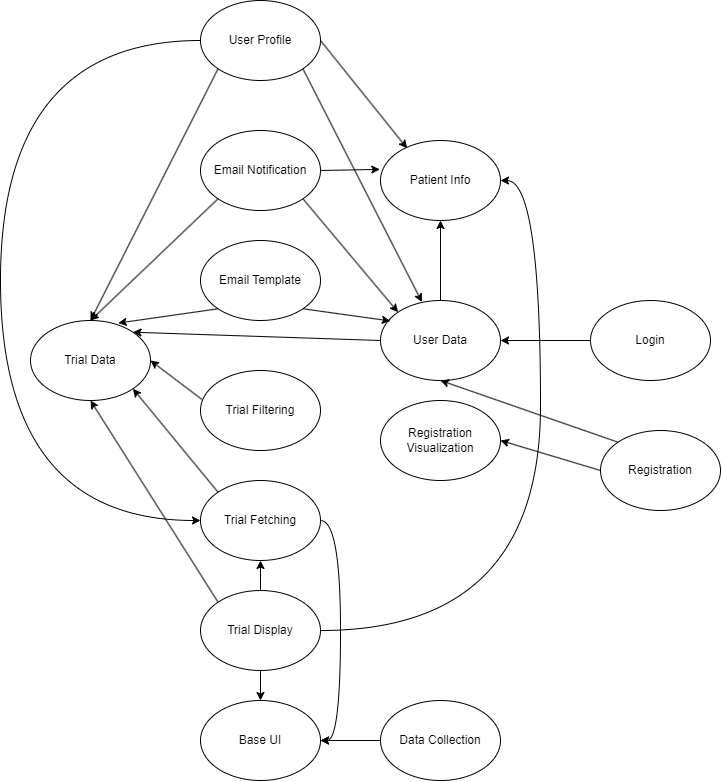

The diagram above was exported from draw.io. Its source (the exported page's mxGraphModel, read from the mxfile embedded in the PNG):
<mxGraphModel dx="1466" dy="879" grid="1" gridSize="10" guides="1" tooltips="1" connect="1" arrows="1" fold="1" page="1" pageScale="1" pageWidth="850" pageHeight="1100" math="0" shadow="0">
  <root>
    <mxCell id="0" />
    <mxCell id="1" parent="0" />
    <mxCell id="eUdw9385I_hUIiTTvKaS-29" style="edgeStyle=none;rounded=0;orthogonalLoop=1;jettySize=auto;html=1;exitX=0;exitY=0.5;exitDx=0;exitDy=0;entryX=1;entryY=0;entryDx=0;entryDy=0;" edge="1" parent="1" source="eUdw9385I_hUIiTTvKaS-2" target="eUdw9385I_hUIiTTvKaS-4">
      <mxGeometry relative="1" as="geometry" />
    </mxCell>
    <mxCell id="eUdw9385I_hUIiTTvKaS-35" style="edgeStyle=none;rounded=0;orthogonalLoop=1;jettySize=auto;html=1;exitX=0.5;exitY=0;exitDx=0;exitDy=0;entryX=0.5;entryY=1;entryDx=0;entryDy=0;" edge="1" parent="1" source="eUdw9385I_hUIiTTvKaS-2" target="eUdw9385I_hUIiTTvKaS-3">
      <mxGeometry relative="1" as="geometry" />
    </mxCell>
    <mxCell id="eUdw9385I_hUIiTTvKaS-2" value="User Data" style="ellipse;whiteSpace=wrap;html=1;" vertex="1" parent="1">
      <mxGeometry x="400" y="310" width="120" height="80" as="geometry" />
    </mxCell>
    <mxCell id="eUdw9385I_hUIiTTvKaS-3" value="Patient Info" style="ellipse;whiteSpace=wrap;html=1;" vertex="1" parent="1">
      <mxGeometry x="400" y="150" width="120" height="80" as="geometry" />
    </mxCell>
    <mxCell id="eUdw9385I_hUIiTTvKaS-4" value="Trial Data" style="ellipse;whiteSpace=wrap;html=1;" vertex="1" parent="1">
      <mxGeometry x="50" y="330" width="120" height="80" as="geometry" />
    </mxCell>
    <mxCell id="eUdw9385I_hUIiTTvKaS-30" style="edgeStyle=none;rounded=0;orthogonalLoop=1;jettySize=auto;html=1;exitX=0;exitY=0;exitDx=0;exitDy=0;entryX=1;entryY=1;entryDx=0;entryDy=0;" edge="1" parent="1" source="eUdw9385I_hUIiTTvKaS-6" target="eUdw9385I_hUIiTTvKaS-4">
      <mxGeometry relative="1" as="geometry" />
    </mxCell>
    <mxCell id="eUdw9385I_hUIiTTvKaS-58" style="edgeStyle=orthogonalEdgeStyle;rounded=0;orthogonalLoop=1;jettySize=auto;html=1;exitX=1;exitY=0.5;exitDx=0;exitDy=0;entryX=1;entryY=0.5;entryDx=0;entryDy=0;curved=1;" edge="1" parent="1" source="eUdw9385I_hUIiTTvKaS-6" target="eUdw9385I_hUIiTTvKaS-15">
      <mxGeometry relative="1" as="geometry" />
    </mxCell>
    <mxCell id="eUdw9385I_hUIiTTvKaS-6" value="Trial Fetching" style="ellipse;whiteSpace=wrap;html=1;" vertex="1" parent="1">
      <mxGeometry x="220" y="490" width="120" height="80" as="geometry" />
    </mxCell>
    <mxCell id="eUdw9385I_hUIiTTvKaS-43" style="edgeStyle=none;rounded=0;orthogonalLoop=1;jettySize=auto;html=1;exitX=1;exitY=1;exitDx=0;exitDy=0;entryX=0;entryY=0;entryDx=0;entryDy=0;" edge="1" parent="1" source="eUdw9385I_hUIiTTvKaS-7" target="eUdw9385I_hUIiTTvKaS-2">
      <mxGeometry relative="1" as="geometry" />
    </mxCell>
    <mxCell id="eUdw9385I_hUIiTTvKaS-45" style="edgeStyle=none;rounded=0;orthogonalLoop=1;jettySize=auto;html=1;exitX=0;exitY=1;exitDx=0;exitDy=0;entryX=0.5;entryY=0;entryDx=0;entryDy=0;" edge="1" parent="1" source="eUdw9385I_hUIiTTvKaS-7" target="eUdw9385I_hUIiTTvKaS-4">
      <mxGeometry relative="1" as="geometry" />
    </mxCell>
    <mxCell id="eUdw9385I_hUIiTTvKaS-7" value="Email Notification" style="ellipse;whiteSpace=wrap;html=1;" vertex="1" parent="1">
      <mxGeometry x="220" y="140" width="120" height="80" as="geometry" />
    </mxCell>
    <mxCell id="eUdw9385I_hUIiTTvKaS-9" value="Email Template" style="ellipse;whiteSpace=wrap;html=1;" vertex="1" parent="1">
      <mxGeometry x="220" y="250" width="120" height="80" as="geometry" />
    </mxCell>
    <mxCell id="eUdw9385I_hUIiTTvKaS-32" style="edgeStyle=none;rounded=0;orthogonalLoop=1;jettySize=auto;html=1;exitX=0;exitY=0.5;exitDx=0;exitDy=0;entryX=1;entryY=0.5;entryDx=0;entryDy=0;" edge="1" parent="1" source="eUdw9385I_hUIiTTvKaS-10" target="eUdw9385I_hUIiTTvKaS-16">
      <mxGeometry relative="1" as="geometry" />
    </mxCell>
    <mxCell id="eUdw9385I_hUIiTTvKaS-37" style="edgeStyle=none;rounded=0;orthogonalLoop=1;jettySize=auto;html=1;exitX=0;exitY=0;exitDx=0;exitDy=0;entryX=0.5;entryY=1;entryDx=0;entryDy=0;" edge="1" parent="1" source="eUdw9385I_hUIiTTvKaS-10" target="eUdw9385I_hUIiTTvKaS-2">
      <mxGeometry relative="1" as="geometry" />
    </mxCell>
    <mxCell id="eUdw9385I_hUIiTTvKaS-10" value="Registration" style="ellipse;whiteSpace=wrap;html=1;" vertex="1" parent="1">
      <mxGeometry x="620" y="440" width="120" height="80" as="geometry" />
    </mxCell>
    <mxCell id="eUdw9385I_hUIiTTvKaS-38" style="edgeStyle=none;rounded=0;orthogonalLoop=1;jettySize=auto;html=1;exitX=0;exitY=0.5;exitDx=0;exitDy=0;entryX=1;entryY=0.5;entryDx=0;entryDy=0;" edge="1" parent="1" source="eUdw9385I_hUIiTTvKaS-11" target="eUdw9385I_hUIiTTvKaS-2">
      <mxGeometry relative="1" as="geometry" />
    </mxCell>
    <mxCell id="eUdw9385I_hUIiTTvKaS-11" value="Login" style="ellipse;whiteSpace=wrap;html=1;" vertex="1" parent="1">
      <mxGeometry x="610" y="310" width="120" height="80" as="geometry" />
    </mxCell>
    <mxCell id="eUdw9385I_hUIiTTvKaS-55" style="edgeStyle=orthogonalEdgeStyle;rounded=0;orthogonalLoop=1;jettySize=auto;html=1;exitX=0;exitY=0.5;exitDx=0;exitDy=0;entryX=1;entryY=0.5;entryDx=0;entryDy=0;" edge="1" parent="1" source="eUdw9385I_hUIiTTvKaS-12" target="eUdw9385I_hUIiTTvKaS-15">
      <mxGeometry relative="1" as="geometry" />
    </mxCell>
    <mxCell id="eUdw9385I_hUIiTTvKaS-12" value="Data Collection" style="ellipse;whiteSpace=wrap;html=1;" vertex="1" parent="1">
      <mxGeometry x="400" y="710" width="120" height="80" as="geometry" />
    </mxCell>
    <mxCell id="eUdw9385I_hUIiTTvKaS-46" style="edgeStyle=none;rounded=0;orthogonalLoop=1;jettySize=auto;html=1;exitX=1;exitY=0.5;exitDx=0;exitDy=0;entryX=0.222;entryY=0.098;entryDx=0;entryDy=0;entryPerimeter=0;" edge="1" parent="1" source="eUdw9385I_hUIiTTvKaS-13" target="eUdw9385I_hUIiTTvKaS-3">
      <mxGeometry relative="1" as="geometry" />
    </mxCell>
    <mxCell id="eUdw9385I_hUIiTTvKaS-48" style="edgeStyle=none;rounded=0;orthogonalLoop=1;jettySize=auto;html=1;exitX=0;exitY=1;exitDx=0;exitDy=0;entryX=0.5;entryY=0;entryDx=0;entryDy=0;" edge="1" parent="1" source="eUdw9385I_hUIiTTvKaS-13" target="eUdw9385I_hUIiTTvKaS-4">
      <mxGeometry relative="1" as="geometry" />
    </mxCell>
    <mxCell id="eUdw9385I_hUIiTTvKaS-50" style="edgeStyle=orthogonalEdgeStyle;rounded=0;orthogonalLoop=1;jettySize=auto;html=1;exitX=0;exitY=0.5;exitDx=0;exitDy=0;entryX=0;entryY=0.5;entryDx=0;entryDy=0;curved=1;" edge="1" parent="1" source="eUdw9385I_hUIiTTvKaS-13" target="eUdw9385I_hUIiTTvKaS-6">
      <mxGeometry relative="1" as="geometry">
        <Array as="points">
          <mxPoint x="20" y="50" />
          <mxPoint x="20" y="530" />
        </Array>
      </mxGeometry>
    </mxCell>
    <mxCell id="eUdw9385I_hUIiTTvKaS-13" value="User Profile" style="ellipse;whiteSpace=wrap;html=1;" vertex="1" parent="1">
      <mxGeometry x="220" y="10" width="120" height="80" as="geometry" />
    </mxCell>
    <mxCell id="eUdw9385I_hUIiTTvKaS-51" style="edgeStyle=none;rounded=0;orthogonalLoop=1;jettySize=auto;html=1;exitX=0.5;exitY=0;exitDx=0;exitDy=0;entryX=0.5;entryY=1;entryDx=0;entryDy=0;" edge="1" parent="1" source="eUdw9385I_hUIiTTvKaS-14" target="eUdw9385I_hUIiTTvKaS-6">
      <mxGeometry relative="1" as="geometry" />
    </mxCell>
    <mxCell id="eUdw9385I_hUIiTTvKaS-52" style="edgeStyle=none;rounded=0;orthogonalLoop=1;jettySize=auto;html=1;exitX=0;exitY=0;exitDx=0;exitDy=0;entryX=0.5;entryY=1;entryDx=0;entryDy=0;" edge="1" parent="1" source="eUdw9385I_hUIiTTvKaS-14" target="eUdw9385I_hUIiTTvKaS-4">
      <mxGeometry relative="1" as="geometry" />
    </mxCell>
    <mxCell id="eUdw9385I_hUIiTTvKaS-53" style="edgeStyle=orthogonalEdgeStyle;rounded=0;orthogonalLoop=1;jettySize=auto;html=1;exitX=1;exitY=0.5;exitDx=0;exitDy=0;entryX=1;entryY=0.5;entryDx=0;entryDy=0;curved=1;" edge="1" parent="1" source="eUdw9385I_hUIiTTvKaS-14" target="eUdw9385I_hUIiTTvKaS-3">
      <mxGeometry relative="1" as="geometry">
        <Array as="points">
          <mxPoint x="560" y="640" />
          <mxPoint x="560" y="190" />
        </Array>
      </mxGeometry>
    </mxCell>
    <mxCell id="eUdw9385I_hUIiTTvKaS-56" style="edgeStyle=orthogonalEdgeStyle;rounded=0;orthogonalLoop=1;jettySize=auto;html=1;exitX=0.5;exitY=1;exitDx=0;exitDy=0;entryX=0.5;entryY=0;entryDx=0;entryDy=0;" edge="1" parent="1" source="eUdw9385I_hUIiTTvKaS-14" target="eUdw9385I_hUIiTTvKaS-15">
      <mxGeometry relative="1" as="geometry" />
    </mxCell>
    <mxCell id="eUdw9385I_hUIiTTvKaS-14" value="Trial Display" style="ellipse;whiteSpace=wrap;html=1;" vertex="1" parent="1">
      <mxGeometry x="220" y="600" width="120" height="80" as="geometry" />
    </mxCell>
    <mxCell id="eUdw9385I_hUIiTTvKaS-15" value="Base UI" style="ellipse;whiteSpace=wrap;html=1;" vertex="1" parent="1">
      <mxGeometry x="220" y="710" width="120" height="80" as="geometry" />
    </mxCell>
    <mxCell id="eUdw9385I_hUIiTTvKaS-16" value="Registration Visualization" style="ellipse;whiteSpace=wrap;html=1;" vertex="1" parent="1">
      <mxGeometry x="400" y="410" width="120" height="80" as="geometry" />
    </mxCell>
    <mxCell id="eUdw9385I_hUIiTTvKaS-36" style="edgeStyle=none;rounded=0;orthogonalLoop=1;jettySize=auto;html=1;exitX=0.011;exitY=0.361;exitDx=0;exitDy=0;entryX=1;entryY=0.5;entryDx=0;entryDy=0;exitPerimeter=0;" edge="1" parent="1" source="eUdw9385I_hUIiTTvKaS-33" target="eUdw9385I_hUIiTTvKaS-4">
      <mxGeometry relative="1" as="geometry" />
    </mxCell>
    <mxCell id="eUdw9385I_hUIiTTvKaS-33" value="Trial Filtering" style="ellipse;whiteSpace=wrap;html=1;" vertex="1" parent="1">
      <mxGeometry x="220" y="380" width="120" height="80" as="geometry" />
    </mxCell>
    <mxCell id="eUdw9385I_hUIiTTvKaS-40" style="edgeStyle=none;rounded=0;orthogonalLoop=1;jettySize=auto;html=1;exitX=1;exitY=1;exitDx=0;exitDy=0;entryX=0.082;entryY=0.256;entryDx=0;entryDy=0;entryPerimeter=0;" edge="1" parent="1" source="eUdw9385I_hUIiTTvKaS-9" target="eUdw9385I_hUIiTTvKaS-2">
      <mxGeometry relative="1" as="geometry" />
    </mxCell>
    <mxCell id="eUdw9385I_hUIiTTvKaS-41" style="edgeStyle=none;rounded=0;orthogonalLoop=1;jettySize=auto;html=1;exitX=0;exitY=1;exitDx=0;exitDy=0;entryX=0.731;entryY=0.032;entryDx=0;entryDy=0;entryPerimeter=0;" edge="1" parent="1" source="eUdw9385I_hUIiTTvKaS-9" target="eUdw9385I_hUIiTTvKaS-4">
      <mxGeometry relative="1" as="geometry" />
    </mxCell>
    <mxCell id="eUdw9385I_hUIiTTvKaS-44" style="edgeStyle=none;rounded=0;orthogonalLoop=1;jettySize=auto;html=1;exitX=1;exitY=0.5;exitDx=0;exitDy=0;entryX=-0.006;entryY=0.361;entryDx=0;entryDy=0;entryPerimeter=0;" edge="1" parent="1" source="eUdw9385I_hUIiTTvKaS-7" target="eUdw9385I_hUIiTTvKaS-3">
      <mxGeometry relative="1" as="geometry" />
    </mxCell>
    <mxCell id="eUdw9385I_hUIiTTvKaS-47" style="edgeStyle=none;rounded=0;orthogonalLoop=1;jettySize=auto;html=1;exitX=1;exitY=1;exitDx=0;exitDy=0;entryX=0.345;entryY=0.019;entryDx=0;entryDy=0;entryPerimeter=0;" edge="1" parent="1" source="eUdw9385I_hUIiTTvKaS-13" target="eUdw9385I_hUIiTTvKaS-2">
      <mxGeometry relative="1" as="geometry" />
    </mxCell>
  </root>
</mxGraphModel>